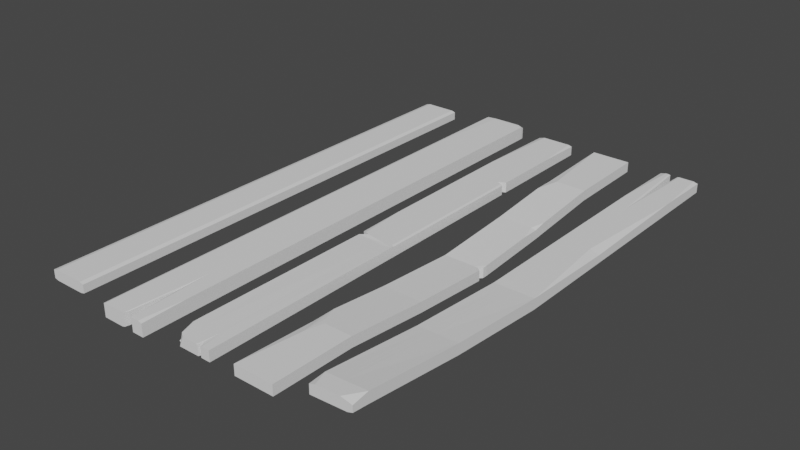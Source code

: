 # Source: Low_Poly_Wooden_Boards.blend  (saved by Blender 2.80.75; exported with 4.5.12 LTS)
import bpy
from mathutils import Matrix  # noqa: F401  (used for matrix-valued properties, if any)

bpy.ops.wm.read_factory_settings(use_empty=True)
scene = bpy.context.scene
scene.name = 'Scene'

# ---- collections
col_collection = bpy.data.collections.new('Collection'); scene.collection.children.link(col_collection)

# ---- world
world_world = bpy.data.worlds.new('World'); scene.world = world_world
world_world.use_nodes = True; world_world.node_tree.nodes.clear()
_N = world_world.node_tree.nodes; _L = world_world.node_tree.links
n0 = _N.new('ShaderNodeOutputWorld'); n0.name = 'World Output'; n0.location = (300, 300)
n1 = _N.new('ShaderNodeBackground'); n1.name = 'Background'; n1.location = (10, 300)
n1.inputs[0].default_value = (0.05088, 0.05088, 0.05088, 1.0)
_L.new(n1.outputs[0], n0.inputs[0])
n0.is_active_output = True
world_world.color = (0.05088, 0.05088, 0.05088)
world_world.use_sun_shadow = False
world_world.sun_shadow_jitter_overblur = 0.0

# ---- meshes
me_cube_005 = bpy.data.meshes.new('Cube.005')
me_cube_005.from_pydata([(-1.0, -1.0, -1.0), (1.0, -1.0, -1.0), (0.2613, -0.8065, -1.0), (1.0, -1.0, 0.8268), (1.0, -0.8268, 1.0), (-0.9253, -1.0, 1.0), (-1.0, -1.0, 0.9253), (-0.08322, -1.0, -1.0), (0.08968, -0.839, -1.0), (0.1891, -0.8828, -1.0), (0.4769, -1.0, -1.0), (0.4424, -0.9858, -1.0), (0.4553, -0.9799, -1.0), (0.4553, -0.9799, 1.0), (0.05082, -1.0, 1.0), (0.08012, -0.9727, 1.0), (0.09696, -0.9801, -0.866), (0.05082, -1.0, -0.866), (0.8399, -0.987, 1.0), (0.8399, -1.0, 0.987), (0.4769, -1.0, 0.987), (0.4629, -0.987, 1.0), (0.4648, -0.995, 1.0), (0.2613, -0.8065, 0.9003), (0.2613, -0.6663, 1.0), (0.4553, -0.9799, 1.0), (0.4424, -0.9858, 0.9003), (0.4648, -0.995, 1.0), (0.09696, -0.9801, 0.9355), (0.08012, -0.9727, 1.0), (0.05087, -1.0, 1.0), (0.2386, -0.7368, 1.0), (0.2371, -0.8321, 0.9355), (-0.9253, -1.0, 1.0), (-1.0, -1.0, 0.9253), (-0.8973, 0.6466, 1.0), (-0.987, 1.0, -0.987), (-1.0, 0.987, -1.0), (0.987, 1.0, -0.987), (1.0, 0.987, -1.0), (1.0, 0.987, 1.0), (0.2613, 1.0, -0.987), (0.2613, 0.987, -1.0), (0.2613, 0.987, 1.0), (0.2613, 1.0, 0.987), (0.2212, 1.0, -0.987), (0.2203, 0.987, -1.0), (0.2212, 1.0, 0.987), (0.2203, 0.987, 1.0), (0.3137, 1.0, 0.987), (0.3146, 0.987, 1.0), (0.3137, 1.0, -0.987), (0.3146, 0.987, -1.0), (-0.987, 1.0, 0.8859), (-1.0, 0.987, 0.8915), (-0.5363, 1.0, 0.987), (-0.551, 0.987, 1.0), (-0.9934, 1.0, 0.8795), (-0.9962, 0.987, 0.8953), (0.987, 1.0, 0.7263), (0.7263, 1.0, 0.987), (1.0, 0.987, 1.0)], [], [(7, 17, 14, 5, 6, 0), (46, 42, 2, 9, 8), (5, 33, 34, 6), (42, 52, 12, 11, 2), (16, 17, 7, 8, 9), (50, 43, 24, 25, 13), (43, 48, 15, 29, 31, 24), (39, 40, 4, 3, 1), (52, 39, 1, 10, 12), (48, 56, 35, 33, 5, 14, 15), (1, 3, 19, 20, 10), (11, 26, 23, 2), (10, 11, 12), (27, 26, 11, 10, 20, 22), (40, 50, 13, 21, 18, 4), (2, 23, 32, 28, 16, 9), (14, 30, 29, 15), (25, 27, 22, 21, 13), (20, 21, 22), (18, 21, 20, 19), (18, 19, 3, 4), (25, 26, 27), (25, 24, 23, 26), (23, 24, 31, 32), (28, 29, 30), (28, 32, 31, 29), (14, 17, 16, 28, 30), (0, 6, 34, 54, 37), (33, 35, 58, 54, 34), (56, 58, 35), (46, 37, 36, 45), (44, 49, 60, 59, 38, 51, 41, 45, 36, 53, 57, 55, 47), (50, 40, 61, 60, 49), (52, 42, 41, 51), (48, 43, 44, 47), (42, 46, 45, 41), (43, 50, 49, 44), (39, 52, 51, 38), (37, 54, 53, 36), (55, 57, 58, 56), (57, 53, 54, 58), (56, 48, 47, 55), (37, 46, 8, 7, 0), (59, 60, 61), (40, 39, 38, 59, 61)])
_uv = me_cube_005.uv_layers.new(name='UVMap')
_uv.uv.foreach_set('vector', [0.375, 0.8702, 0.3918, 0.8512, 0.625, 0.8512, 0.625, 0.9894, 0.6157, 1.0, 0.375, 1.0, 0.2777, 0.5016, 0.2827, 0.5018, 0.2827, 0.75, 0.2807, 0.75, 0.2777, 0.7299, 0.625, 0.9894, 0.625, 0.9894, 0.6157, 1.0, 0.6157, 1.0, 0.2827, 0.5018, 0.2892, 0.5016, 0.2892, 0.7475, 0.2887, 0.75, 0.2827, 0.75, 0.3918, 0.8468, 0.3918, 0.8473, 0.375, 0.8473, 0.375, 0.845, 0.375, 0.8443, 0.7108, 0.5016, 0.7173, 0.5018, 0.7173, 0.7306, 0.7108, 0.7475, 0.7108, 0.7475, 0.7173, 0.5018, 0.7223, 0.5016, 0.7223, 0.7466, 0.7223, 0.7466, 0.718, 0.737, 0.7173, 0.7306, 0.375, 0.5016, 0.625, 0.5016, 0.625, 0.7284, 0.6034, 0.75, 0.375, 0.75, 0.2892, 0.5016, 0.375, 0.5016, 0.375, 0.75, 0.2924, 0.75, 0.2892, 0.7475, 0.7223, 0.5016, 0.8189, 0.5016, 0.8619, 0.5442, 0.8644, 0.75, 0.8644, 0.75, 0.7262, 0.75, 0.7223, 0.7466, 0.375, 0.75, 0.6034, 0.75, 0.6234, 0.7753, 0.6234, 0.8326, 0.375, 0.8326, 0.375, 0.8363, 0.6125, 0.8363, 0.6125, 0.8423, 0.375, 0.8423, 0.2924, 0.75, 0.2892, 0.7481, 0.2892, 0.7475, 0.625, 0.8339, 0.6125, 0.8363, 0.375, 0.8363, 0.375, 0.8326, 0.6234, 0.8326, 0.625, 0.8339, 0.625, 0.5016, 0.7108, 0.5016, 0.7108, 0.7475, 0.7097, 0.7484, 0.6503, 0.7484, 0.625, 0.7284, 0.375, 0.8423, 0.6125, 0.8423, 0.6169, 0.843, 0.6169, 0.8468, 0.3918, 0.8468, 0.375, 0.8443, 0.7262, 0.75, 0.7262, 0.75, 0.7223, 0.7466, 0.7223, 0.7466, 0.7108, 0.7475, 0.711, 0.75, 0.711, 0.75, 0.7108, 0.7484, 0.7108, 0.7475, 0.6234, 0.8326, 0.625, 0.8344, 0.625, 0.8339, 0.6503, 0.7484, 0.7097, 0.7484, 0.7076, 0.75, 0.6523, 0.75, 0.6503, 0.7484, 0.6503, 0.75, 0.625, 0.75, 0.625, 0.7284, 0.7108, 0.7475, 0.7113, 0.75, 0.711, 0.75, 0.7108, 0.7475, 0.7173, 0.7306, 0.7173, 0.75, 0.7113, 0.75, 0.6125, 0.8423, 0.625, 0.8423, 0.625, 0.8423, 0.6169, 0.8423, 0.6169, 0.8468, 0.625, 0.8468, 0.625, 0.8468, 0.6169, 0.8468, 0.6169, 0.843, 0.625, 0.8442, 0.625, 0.8468, 0.625, 0.8512, 0.3918, 0.8512, 0.3918, 0.8468, 0.6169, 0.8468, 0.625, 0.8512, 0.375, 0.0, 0.6157, 0.0, 0.6157, 0.0, 0.6114, 0.2484, 0.375, 0.2484, 0.8644, 0.75, 0.8619, 0.5442, 0.8745, 0.5016, 0.875, 0.5016, 0.875, 0.7407, 0.8189, 0.5016, 0.8614, 0.5018, 0.8619, 0.5442, 0.2777, 0.5016, 0.125, 0.5016, 0.1266, 0.5, 0.2777, 0.5, 0.6234, 0.4077, 0.6234, 0.4142, 0.6234, 0.4658, 0.5908, 0.4984, 0.3766, 0.4984, 0.3766, 0.4142, 0.3766, 0.4077, 0.3766, 0.4027, 0.3766, 0.2516, 0.6107, 0.2516, 0.6099, 0.2508, 0.6234, 0.308, 0.6234, 0.4026, 0.7108, 0.5016, 0.625, 0.5016, 0.625, 0.5016, 0.6592, 0.5, 0.7108, 0.5, 0.2892, 0.5016, 0.2827, 0.5018, 0.2827, 0.5, 0.2892, 0.5, 0.7223, 0.5016, 0.7173, 0.5018, 0.7173, 0.5, 0.7223, 0.5, 0.2827, 0.5018, 0.2777, 0.5016, 0.2777, 0.5, 0.2827, 0.5, 0.7173, 0.5018, 0.7108, 0.5016, 0.7108, 0.5, 0.7173, 0.5, 0.375, 0.5016, 0.2892, 0.5016, 0.2892, 0.5, 0.3734, 0.5, 0.375, 0.2484, 0.6114, 0.2484, 0.6107, 0.2516, 0.3766, 0.2516, 0.6234, 0.308, 0.6099, 0.2508, 0.6115, 0.2506, 0.6246, 0.3062, 0.6099, 0.2508, 0.6107, 0.2516, 0.6114, 0.25, 0.6114, 0.25, 0.8189, 0.5016, 0.7223, 0.5016, 0.7223, 0.5, 0.817, 0.5, 0.125, 0.5016, 0.2777, 0.5016, 0.2777, 0.7299, 0.2548, 0.75, 0.125, 0.75, 0.5908, 0.4984, 0.6234, 0.4984, 0.625, 0.5016, 0.625, 0.5016, 0.375, 0.5016, 0.3766, 0.4984, 0.5908, 0.4984, 0.625, 0.5016])
me_cube_005.use_remesh_preserve_volume = False
me_cube_005.use_remesh_preserve_attributes = False
me_cube_005.use_mirror_vertex_groups = False
me_cube_005.update()
me_cube_007 = bpy.data.meshes.new('Cube.007')
me_cube_007.from_pydata([(-0.7361, -0.9845, -1.0), (-1.0, 1.0, -1.0), (1.0, -1.0, -1.0), (1.0, -1.0, 1.0), (1.0, 1.0, -1.0), (-0.5852, -0.1424, -1.0), (-0.5852, -0.1424, 1.0), (1.0, -0.1657, -1.0), (1.0, -0.1657, 1.0), (1.0, -0.1543, -1.0), (-1.0, -0.1302, -1.0), (1.0, -0.179, 1.0), (-0.9803, -0.1574, 0.7976), (1.0, -0.179, -1.0), (-1.0, 0.5197, 1.0), (0.6253, 0.5095, -1.0), (-1.0, 0.5197, -1.0), (0.6253, 0.5095, 1.0), (-1.0, 0.5344, 1.0), (1.0, 0.5245, -1.0), (-1.0, 0.5344, -1.0), (1.0, 0.5245, 1.0), (-1.0, 0.5077, -1.0), (-1.0, 0.5077, 1.0), (1.0, 0.4972, -1.0), (-0.6905, 1.0, -1.0), (-0.6905, 1.0, 1.0), (-0.6905, -1.0, -1.0), (-0.3399, -0.146, 1.0), (-0.3399, -0.146, -1.0), (-0.6905, -0.1339, -1.0), (-0.6905, -0.1339, 1.0), (-0.6739, -0.1607, 0.8289), (-0.6739, -0.1607, -1.171), (-0.7485, 0.5181, 1.0), (-0.7485, 0.5181, -1.0), (-0.6905, 0.5328, -1.0), (-0.6905, 0.5328, 1.0), (-0.6905, 0.506, 1.0), (-0.6905, 0.506, -1.0), (-0.9996, -0.981, -1.005), (1.0, -0.9815, 1.0), (1.0, -0.9815, -1.0), (-0.475, -0.9214, 0.9961), (-0.6901, -0.9811, -1.004), (0.3539, 1.0, 1.0), (0.3539, -1.0, -1.0), (0.4879, -0.1582, 1.0), (0.3539, -0.1465, 1.0), (0.3603, -0.172, 0.9346), (0.1002, 0.5128, 1.0), (0.3539, 0.5277, 1.0), (0.3539, 0.5006, 1.0), (0.3539, 1.0, -1.0), (0.4879, -0.1582, -1.0), (0.3539, -0.1465, -1.0), (0.3603, -0.172, -1.065), (0.1002, 0.5128, -1.0), (0.3539, 0.5277, -1.0), (0.3539, 0.5006, -1.0), (0.354, -0.9814, 0.9985), (0.354, -0.9814, -1.001), (0.4249, 1.0, 1.0), (0.4249, -0.9769, -1.0), (0.5442, -0.159, 1.0), (0.4249, -0.1473, 1.0), (0.4306, -0.1728, 0.9418), (0.1579, 0.5124, 1.0), (0.4249, 0.5273, 1.0), (0.4249, 0.5002, 1.0), (0.425, -0.8499, 0.9987), (0.4249, 1.0, -1.0), (0.5442, -0.159, -1.0), (0.4249, -0.1473, -1.0), (0.4306, -0.1728, -1.058), (0.1579, 0.5124, -1.0), (0.4249, 0.5273, -1.0), (0.4249, 0.5002, -1.0), (0.425, -0.9814, -1.001), (0.5302, 1.0, 1.0), (0.5302, -1.0, -1.0), (0.6277, -0.1602, 1.0), (0.5302, -0.1486, 1.0), (0.5348, -0.1739, 0.9524), (0.2435, 0.5119, 1.0), (0.5302, 0.5268, 1.0), (0.5302, 0.4996, 1.0), (0.5303, -0.8499, 0.9989), (0.5302, 1.0, -1.0), (0.6277, -0.1602, -1.0), (0.5302, -0.1486, -1.0), (0.5348, -0.1739, -1.048), (0.2435, 0.5119, -1.0), (0.5302, 0.5268, -1.0), (0.5302, 0.4996, -1.0), (0.5303, -0.9814, -1.001), (-0.8066, -0.1325, 1.0), (-1.0, 0.06325, 1.0), (-1.0, -0.1302, 0.8066), (-0.8067, -0.1359, 1.0), (-0.8428, -0.1589, -1.188), (-0.9835, -0.2918, -1.17), (-0.9803, -0.1574, -1.064), (-0.8574, -0.1527, -1.139), (1.0, 0.4972, 0.8705), (0.8705, 0.5014, 1.0), (0.8705, 0.4978, 1.0), (-0.6906, 1.0, 1.0), (-1.0, 1.0, 0.6591), (-1.0, 0.6591, 1.0), (1.0, 0.8003, 1.0), (1.0, 1.0, 0.8003), (0.8003, 1.0, 1.0), (1.0, -0.1543, 0.8814), (0.8814, -0.1528, 1.0), (1.0, -0.1657, 1.0), (0.8814, 0.4868, 1.0), (1.0, 0.4862, 0.8814), (0.3539, -1.0, 0.9396), (0.354, -0.9814, 0.9985), (0.2935, -1.0, 1.0), (0.4249, -0.9769, 0.9396), (0.425, -0.9143, 0.9994), (0.5303, -0.9374, 0.9996), (0.5302, -1.0, 0.9396), (0.5906, -1.0, 1.0), (-0.7332, -0.9652, 0.9981), (-0.7361, -0.9845, 0.9805), (-0.4753, -0.9805, 0.999), (-0.4775, -1.0, 0.9805), (-0.4559, -1.0, 1.0), (-0.9996, -0.9219, 0.976), (-0.9161, -0.9214, 0.9956), (-0.9991, -0.9025, 0.9906)], [], [(1, 108, 107, 26, 25), (4, 111, 110, 21, 19), (42, 41, 3, 2), (43, 132, 126, 128), (95, 42, 2, 80), (60, 43, 128, 130, 120, 119), (90, 9, 7, 89), (24, 104, 117, 113, 9), (101, 100, 33, 44, 40), (17, 84, 86, 106, 105), (94, 24, 9, 90), (31, 96, 99, 6, 28), (10, 98, 97, 23, 22), (28, 6, 12, 32), (89, 7, 13, 91), (7, 8, 11, 13), (37, 18, 14, 34), (93, 19, 15, 92), (19, 21, 17, 15), (22, 23, 14, 16), (88, 4, 19, 93), (20, 18, 109, 108, 1), (16, 14, 18, 20), (38, 23, 97, 96, 31), (34, 14, 23, 38), (92, 15, 24, 94), (104, 105, 106, 116, 117), (16, 35, 39, 22), (50, 34, 38, 52), (45, 26, 37, 51), (1, 25, 36, 20), (20, 36, 35, 16), (51, 37, 34, 50), (103, 102, 12, 6, 5), (47, 28, 32, 49), (52, 38, 31, 48), (22, 39, 30, 10), (10, 30, 29, 5), (48, 31, 28, 47), (80, 124, 121, 63), (40, 44, 27, 0), (70, 60, 119, 122), (49, 32, 43, 60), (27, 129, 127, 0), (40, 131, 133, 12, 102, 101), (91, 13, 42, 95), (13, 11, 41, 42), (33, 56, 61, 44), (66, 49, 60, 70), (46, 118, 120, 130, 129, 27), (63, 121, 118, 46), (65, 48, 47, 64), (69, 52, 48, 65), (64, 47, 49, 66), (68, 51, 50, 67), (62, 45, 51, 68), (67, 50, 52, 69), (35, 57, 59, 39), (25, 53, 58, 36), (36, 58, 57, 35), (29, 54, 56, 33), (39, 59, 55, 30), (30, 55, 54, 29), (44, 61, 46, 27), (25, 26, 45, 53), (84, 67, 69, 86), (79, 62, 68, 85), (85, 68, 67, 84), (81, 64, 66, 83), (86, 69, 65, 82), (82, 65, 64, 81), (41, 87, 123, 125, 3), (87, 70, 122, 123), (83, 66, 70, 87), (56, 74, 78, 61), (57, 75, 77, 59), (53, 71, 76, 58), (58, 76, 75, 57), (54, 72, 74, 56), (59, 77, 73, 55), (55, 73, 72, 54), (61, 78, 63, 46), (53, 45, 62, 71), (11, 83, 87, 41), (2, 3, 125, 124, 80), (116, 106, 86, 82, 114), (15, 17, 105, 104, 24), (8, 81, 83, 11), (21, 85, 84, 17), (88, 79, 112, 111, 4), (74, 91, 95, 78), (75, 92, 94, 77), (71, 88, 93, 76), (76, 93, 92, 75), (72, 89, 91, 74), (77, 94, 90, 73), (73, 90, 89, 72), (78, 95, 80, 63), (71, 62, 79, 88), (96, 97, 98, 99), (5, 6, 99, 98, 10), (100, 101, 102, 103), (5, 29, 33, 100, 103), (9, 113, 115, 8, 7), (107, 108, 109), (26, 107, 109, 18, 37), (110, 111, 112), (110, 112, 79, 85, 21), (113, 114, 115), (113, 117, 116, 114), (115, 114, 82, 81, 8), (118, 119, 120), (123, 124, 125), (122, 119, 118, 121), (123, 122, 121, 124), (32, 12, 133, 132, 43), (128, 129, 130), (131, 132, 133), (128, 126, 127, 129), (126, 132, 131, 127), (0, 127, 131, 40)])
_uv = me_cube_007.uv_layers.new(name='UVMap')
_uv.uv.foreach_set('vector', [0.375, 0.25, 0.5824, 0.25, 0.625, 0.2887, 0.625, 0.2887, 0.375, 0.2887, 0.375, 0.5, 0.6, 0.5, 0.625, 0.525, 0.625, 0.5594, 0.375, 0.5594, 0.375, 0.7477, 0.625, 0.7477, 0.625, 0.75, 0.375, 0.75, 0.8363, 0.7477, 0.8688, 0.7477, 0.8682, 0.7493, 0.8363, 0.7494, 0.3163, 0.7477, 0.375, 0.7477, 0.375, 0.75, 0.3163, 0.75, 0.7058, 0.7477, 0.8363, 0.7477, 0.8363, 0.7494, 0.8332, 0.75, 0.7133, 0.75, 0.7058, 0.7477, 0.3163, 0.6443, 0.375, 0.6443, 0.375, 0.6457, 0.3163, 0.6457, 0.375, 0.5629, 0.6088, 0.5629, 0.6102, 0.5642, 0.6102, 0.6443, 0.375, 0.6443, 0.125, 0.6637, 0.1424, 0.6474, 0.1637, 0.6474, 0.1637, 0.7477, 0.125, 0.7477, 0.625, 0.5613, 0.6837, 0.5613, 0.6837, 0.5629, 0.6412, 0.5629, 0.625, 0.5623, 0.3163, 0.5629, 0.375, 0.5629, 0.375, 0.6443, 0.3163, 0.6443, 0.8363, 0.6443, 0.8508, 0.6443, 0.875, 0.645, 0.875, 0.6457, 0.8363, 0.6457, 0.375, 0.1057, 0.6008, 0.1057, 0.625, 0.1304, 0.625, 0.1871, 0.375, 0.1871, 0.8363, 0.6457, 0.875, 0.6457, 0.875, 0.6474, 0.8363, 0.6474, 0.3163, 0.6457, 0.375, 0.6457, 0.375, 0.6474, 0.3163, 0.6474, 0.375, 0.6457, 0.625, 0.6457, 0.625, 0.6474, 0.375, 0.6474, 0.8363, 0.5594, 0.875, 0.5594, 0.875, 0.5613, 0.8363, 0.5613, 0.3163, 0.5594, 0.375, 0.5594, 0.375, 0.5613, 0.3163, 0.5613, 0.375, 0.5594, 0.625, 0.5594, 0.625, 0.5613, 0.375, 0.5613, 0.375, 0.1871, 0.625, 0.1871, 0.625, 0.1887, 0.375, 0.1887, 0.3163, 0.5, 0.375, 0.5, 0.375, 0.5594, 0.3163, 0.5594, 0.375, 0.1906, 0.625, 0.1906, 0.625, 0.2065, 0.5824, 0.25, 0.375, 0.25, 0.375, 0.1887, 0.625, 0.1887, 0.625, 0.1906, 0.375, 0.1906, 0.8363, 0.5629, 0.875, 0.5629, 0.875, 0.6196, 0.8508, 0.6443, 0.8363, 0.6443, 0.8363, 0.5613, 0.875, 0.5613, 0.875, 0.5629, 0.8363, 0.5629, 0.3163, 0.5613, 0.375, 0.5613, 0.375, 0.5629, 0.3163, 0.5629, 0.6088, 0.5629, 0.625, 0.5623, 0.6412, 0.5629, 0.6398, 0.5642, 0.6102, 0.5642, 0.125, 0.5613, 0.1637, 0.5613, 0.1637, 0.5629, 0.125, 0.5629, 0.7058, 0.5613, 0.8363, 0.5613, 0.8363, 0.5629, 0.7058, 0.5629, 0.7058, 0.5, 0.8363, 0.5, 0.8363, 0.5594, 0.7058, 0.5594, 0.125, 0.5, 0.1637, 0.5, 0.1637, 0.5594, 0.125, 0.5594, 0.125, 0.5594, 0.1637, 0.5594, 0.1637, 0.5613, 0.125, 0.5613, 0.7058, 0.5594, 0.8363, 0.5594, 0.8363, 0.5613, 0.7058, 0.5613, 0.375, 0.1031, 0.3923, 0.1026, 0.625, 0.1026, 0.625, 0.1043, 0.375, 0.1043, 0.7058, 0.6457, 0.8363, 0.6457, 0.8363, 0.6474, 0.7058, 0.6474, 0.7058, 0.5629, 0.8363, 0.5629, 0.8363, 0.6443, 0.7058, 0.6443, 0.125, 0.5629, 0.1637, 0.5629, 0.1637, 0.6443, 0.125, 0.6443, 0.125, 0.6443, 0.1637, 0.6443, 0.1637, 0.6457, 0.125, 0.6457, 0.7058, 0.6443, 0.8363, 0.6443, 0.8363, 0.6457, 0.7058, 0.6457, 0.375, 0.8087, 0.6175, 0.8087, 0.6175, 0.8219, 0.375, 0.8219, 0.125, 0.7477, 0.1637, 0.7477, 0.1637, 0.75, 0.125, 0.75, 0.6969, 0.7477, 0.7058, 0.7477, 0.7058, 0.7477, 0.6969, 0.7489, 0.7058, 0.6474, 0.8363, 0.6474, 0.8363, 0.7477, 0.7058, 0.7477, 0.375, 0.9613, 0.6226, 0.9613, 0.6226, 1.0, 0.375, 1.0, 0.375, 0.00231, 0.6226, 0.00231, 0.625, 0.004786, 0.625, 0.1026, 0.3923, 0.1026, 0.375, 0.08626, 0.3163, 0.6474, 0.375, 0.6474, 0.375, 0.7477, 0.3163, 0.7477, 0.375, 0.6474, 0.625, 0.6474, 0.625, 0.7477, 0.375, 0.7477, 0.1637, 0.6474, 0.2942, 0.6474, 0.2942, 0.7477, 0.1637, 0.7477, 0.6969, 0.6474, 0.7058, 0.6474, 0.7058, 0.7477, 0.6969, 0.7477, 0.375, 0.8308, 0.6175, 0.8308, 0.625, 0.8383, 0.625, 0.9582, 0.6226, 0.9613, 0.375, 0.9613, 0.375, 0.8219, 0.6175, 0.8219, 0.6175, 0.8308, 0.375, 0.8308, 0.6969, 0.6443, 0.7058, 0.6443, 0.7058, 0.6457, 0.6969, 0.6457, 0.6969, 0.5629, 0.7058, 0.5629, 0.7058, 0.6443, 0.6969, 0.6443, 0.6969, 0.6457, 0.7058, 0.6457, 0.7058, 0.6474, 0.6969, 0.6474, 0.6969, 0.5594, 0.7058, 0.5594, 0.7058, 0.5613, 0.6969, 0.5613, 0.6969, 0.5, 0.7058, 0.5, 0.7058, 0.5594, 0.6969, 0.5594, 0.6969, 0.5613, 0.7058, 0.5613, 0.7058, 0.5629, 0.6969, 0.5629, 0.1637, 0.5613, 0.2942, 0.5613, 0.2942, 0.5629, 0.1637, 0.5629, 0.1637, 0.5, 0.2942, 0.5, 0.2942, 0.5594, 0.1637, 0.5594, 0.1637, 0.5594, 0.2942, 0.5594, 0.2942, 0.5613, 0.1637, 0.5613, 0.1637, 0.6457, 0.2942, 0.6457, 0.2942, 0.6474, 0.1637, 0.6474, 0.1637, 0.5629, 0.2942, 0.5629, 0.2942, 0.6443, 0.1637, 0.6443, 0.1637, 0.6443, 0.2942, 0.6443, 0.2942, 0.6457, 0.1637, 0.6457, 0.1637, 0.7477, 0.2942, 0.7477, 0.2942, 0.75, 0.1637, 0.75, 0.375, 0.2887, 0.625, 0.2887, 0.625, 0.4192, 0.375, 0.4192, 0.6837, 0.5613, 0.6969, 0.5613, 0.6969, 0.5629, 0.6837, 0.5629, 0.6837, 0.5, 0.6969, 0.5, 0.6969, 0.5594, 0.6837, 0.5594, 0.6837, 0.5594, 0.6969, 0.5594, 0.6969, 0.5613, 0.6837, 0.5613, 0.6837, 0.6457, 0.6969, 0.6457, 0.6969, 0.6474, 0.6837, 0.6474, 0.6837, 0.5629, 0.6969, 0.5629, 0.6969, 0.6443, 0.6837, 0.6443, 0.6837, 0.6443, 0.6969, 0.6443, 0.6969, 0.6457, 0.6837, 0.6457, 0.625, 0.7477, 0.6837, 0.7477, 0.6837, 0.749, 0.6762, 0.75, 0.625, 0.75, 0.6837, 0.7477, 0.6969, 0.7477, 0.6969, 0.7489, 0.6837, 0.749, 0.6837, 0.6474, 0.6969, 0.6474, 0.6969, 0.7477, 0.6837, 0.7477, 0.2942, 0.6474, 0.3031, 0.6474, 0.3031, 0.7477, 0.2942, 0.7477, 0.2942, 0.5613, 0.3031, 0.5613, 0.3031, 0.5629, 0.2942, 0.5629, 0.2942, 0.5, 0.3031, 0.5, 0.3031, 0.5594, 0.2942, 0.5594, 0.2942, 0.5594, 0.3031, 0.5594, 0.3031, 0.5613, 0.2942, 0.5613, 0.2942, 0.6457, 0.3031, 0.6457, 0.3031, 0.6474, 0.2942, 0.6474, 0.2942, 0.5629, 0.3031, 0.5629, 0.3031, 0.6443, 0.2942, 0.6443, 0.2942, 0.6443, 0.3031, 0.6443, 0.3031, 0.6457, 0.2942, 0.6457, 0.2942, 0.7477, 0.3031, 0.7477, 0.3031, 0.75, 0.2942, 0.75, 0.375, 0.4192, 0.625, 0.4192, 0.625, 0.4281, 0.375, 0.4281, 0.625, 0.6474, 0.6837, 0.6474, 0.6837, 0.7477, 0.625, 0.7477, 0.375, 0.75, 0.625, 0.75, 0.625, 0.8012, 0.6175, 0.8087, 0.375, 0.8087, 0.6398, 0.5642, 0.6412, 0.5629, 0.6837, 0.5629, 0.6837, 0.6443, 0.6398, 0.6443, 0.375, 0.5613, 0.625, 0.5613, 0.625, 0.5623, 0.6088, 0.5629, 0.375, 0.5629, 0.625, 0.6457, 0.6837, 0.6457, 0.6837, 0.6474, 0.625, 0.6474, 0.625, 0.5594, 0.6837, 0.5594, 0.6837, 0.5613, 0.625, 0.5613, 0.375, 0.4413, 0.625, 0.4413, 0.625, 0.475, 0.6, 0.5, 0.375, 0.5, 0.3031, 0.6474, 0.3163, 0.6474, 0.3163, 0.7477, 0.3031, 0.7477, 0.3031, 0.5613, 0.3163, 0.5613, 0.3163, 0.5629, 0.3031, 0.5629, 0.3031, 0.5, 0.3163, 0.5, 0.3163, 0.5594, 0.3031, 0.5594, 0.3031, 0.5594, 0.3163, 0.5594, 0.3163, 0.5613, 0.3031, 0.5613, 0.3031, 0.6457, 0.3163, 0.6457, 0.3163, 0.6474, 0.3031, 0.6474, 0.3031, 0.5629, 0.3163, 0.5629, 0.3163, 0.6443, 0.3031, 0.6443, 0.3031, 0.6443, 0.3163, 0.6443, 0.3163, 0.6457, 0.3031, 0.6457, 0.3031, 0.7477, 0.3163, 0.7477, 0.3163, 0.75, 0.3031, 0.75, 0.375, 0.4281, 0.625, 0.4281, 0.625, 0.4413, 0.375, 0.4413, 0.8508, 0.6443, 0.875, 0.6443, 0.875, 0.6443, 0.875, 0.645, 0.375, 0.1043, 0.625, 0.1043, 0.625, 0.105, 0.6008, 0.1057, 0.375, 0.1057, 0.1424, 0.6474, 0.125, 0.6473, 0.125, 0.6471, 0.125, 0.6469, 0.125, 0.6457, 0.1637, 0.6457, 0.1637, 0.6474, 0.1424, 0.6474, 0.125, 0.6469, 0.375, 0.6443, 0.6102, 0.6443, 0.625, 0.6457, 0.625, 0.6457, 0.375, 0.6457, 0.8363, 0.5, 0.875, 0.5, 0.875, 0.5435, 0.8363, 0.5, 0.8363, 0.5, 0.875, 0.5435, 0.875, 0.5594, 0.8363, 0.5594, 0.625, 0.525, 0.625, 0.5, 0.65, 0.5, 0.625, 0.525, 0.65, 0.5, 0.6837, 0.5, 0.6837, 0.5594, 0.625, 0.5594, 0.6102, 0.6443, 0.625, 0.6441, 0.625, 0.6457, 0.6102, 0.6443, 0.6102, 0.5642, 0.6398, 0.5642, 0.6398, 0.6443, 0.625, 0.6457, 0.6398, 0.6443, 0.6837, 0.6443, 0.6837, 0.6457, 0.625, 0.6457, 0.6175, 0.8308, 0.625, 0.8301, 0.625, 0.8308, 0.6837, 0.749, 0.6837, 0.75, 0.6762, 0.75, 0.6969, 0.7489, 0.7058, 0.7477, 0.7058, 0.75, 0.6969, 0.75, 0.6837, 0.749, 0.6969, 0.7489, 0.6969, 0.75, 0.6837, 0.75, 0.8363, 0.6474, 0.875, 0.6474, 0.875, 0.7452, 0.8688, 0.7477, 0.8363, 0.7477, 0.8363, 0.7494, 0.8366, 0.75, 0.8363, 0.75, 0.6226, 0.00231, 0.625, 0.001618, 0.6245, 0.00231, 0.8363, 0.7494, 0.8682, 0.7493, 0.875, 0.75, 0.8366, 0.75, 0.8682, 0.7493, 0.8688, 0.7477, 0.875, 0.7477, 0.875, 0.75, 0.375, 0.0, 0.6226, 0.0, 0.6226, 0.00231, 0.375, 0.00231])
me_cube_007.use_remesh_preserve_volume = False
me_cube_007.use_remesh_preserve_attributes = False
me_cube_007.use_mirror_vertex_groups = False
me_cube_007.update()
me_cube_009 = bpy.data.meshes.new('Cube.009')
me_cube_009.from_pydata([(-1.0, -1.0, -1.0), (-1.0, -1.0, 1.0), (-1.0, 1.0, -1.0), (-1.0, 1.0, 1.0), (1.0, -1.0, -1.0), (1.0, -1.0, 1.0), (1.0, 1.0, -1.0), (1.0, 1.0, 1.0), (-1.0, 0.6667, -1.226), (-1.0, 0.3333, -2.845), (-1.0, -2.98e-08, -3.946), (-1.0, -0.3333, -2.845), (-1.0, -0.6667, -1.226), (-1.0, -0.3333, -0.8448), (-1.0, 2.98e-08, -1.946), (-1.0, 0.3333, -0.8448), (1.0, -0.6667, -1.226), (1.0, -0.3333, -2.845), (0.8275, 2.98e-08, -3.946), (1.0, 0.3333, -2.845), (1.0, 0.6667, -1.226), (1.0, 0.6667, 0.7738), (1.0, -0.3333, -0.8448), (1.0, -0.6667, 0.7738), (-1.0, 0.01363, -3.901), (-1.0, 0.01363, -1.901), (-1.0, -0.01275, -3.904), (-1.0, -0.01275, -1.904), (1.0, -0.01275, -3.904), (0.6178, 0.000118, -1.946), (0.8275, -2.814e-08, -2.002), (0.7944, 0.01363, -1.901), (1.0, 0.02931, -1.849), (1.0, -0.01275, -1.96), (0.7812, -0.01275, -1.904), (1.0, -0.02843, -1.852), (1.0, 0.02997, -3.847), (0.9837, 0.01235, -3.905), (0.9837, 0.01363, -3.901), (0.9837, 0.01235, -1.961), (1.0, 0.02931, -1.849), (0.9842, 0.01363, -1.953), (1.0, 0.3834, -0.6015), (0.7516, 0.3333, -0.8448), (1.0, 0.2614, -1.083), (1.0, 0.3333, -1.093), (-1.0, 0.6667, 0.3659), (-1.0, 0.5844, 0.3743), (-0.5922, 0.6667, 0.7738), (-1.0, 1.0, 1.0), (-1.0, -1.0, 1.0), (-1.0, -0.5739, 0.3232), (-1.0, -0.6667, 0.3138), (-0.4011, -0.6667, 0.7738), (-0.6382, -0.6469, 0.6776), (-0.6445, -0.7424, 0.8252)], [], [(21, 48, 47, 15, 43, 42), (2, 3, 7, 6), (16, 23, 5, 4), (4, 5, 1, 0), (12, 16, 4, 0), (12, 52, 51, 13, 11), (9, 15, 47, 46, 8), (44, 43, 15, 25, 31, 32), (29, 14, 27, 34), (2, 6, 20, 8), (8, 20, 19, 9), (9, 19, 36, 38, 24), (26, 28, 17, 11), (11, 17, 16, 12), (6, 7, 21, 20), (19, 45, 44, 32, 40, 36), (18, 30, 33, 28), (35, 34, 27, 13, 22), (17, 22, 23, 16), (23, 53, 55, 50, 1, 5), (26, 27, 14, 10), (24, 25, 15, 9), (8, 46, 49, 3, 2), (10, 14, 25, 24), (28, 33, 35, 22, 17), (37, 39, 30, 18), (24, 38, 37, 18, 10), (11, 13, 27, 26), (31, 25, 14, 29), (10, 18, 28, 26), (33, 34, 35), (31, 41, 40, 32), (29, 34, 33, 30), (31, 29, 30, 39, 41), (36, 37, 38), (39, 40, 41), (36, 40, 39, 37), (42, 43, 44, 45), (20, 21, 42, 45, 19), (46, 47, 48, 49), (7, 3, 49, 48, 21), (22, 13, 51, 54, 53, 23), (0, 1, 50, 52, 12), (53, 54, 55), (50, 55, 54, 51, 52)])
_uv = me_cube_009.uv_layers.new(name='UVMap')
_uv.uv.foreach_set('vector', [0.625, 0.5417, 0.824, 0.5417, 0.875, 0.5519, 0.875, 0.5833, 0.6561, 0.5833, 0.625, 0.5771, 0.375, 0.25, 0.625, 0.25, 0.625, 0.5, 0.375, 0.5, 0.375, 0.7083, 0.625, 0.7083, 0.625, 0.75, 0.375, 0.75, 0.375, 0.75, 0.625, 0.75, 0.625, 1.0, 0.375, 1.0, 0.125, 0.7083, 0.375, 0.7083, 0.375, 0.75, 0.125, 0.75, 0.375, 0.04167, 0.5675, 0.04167, 0.625, 0.05326, 0.625, 0.08333, 0.375, 0.08333, 0.375, 0.1667, 0.625, 0.1667, 0.625, 0.1981, 0.574, 0.2083, 0.375, 0.2083, 0.625, 0.5923, 0.6561, 0.5833, 0.875, 0.5833, 0.875, 0.6233, 0.6507, 0.6233, 0.625, 0.6213, 0.6538, 0.625, 0.875, 0.625, 0.875, 0.6266, 0.6524, 0.6266, 0.125, 0.5, 0.375, 0.5, 0.375, 0.5417, 0.125, 0.5417, 0.125, 0.5417, 0.375, 0.5417, 0.375, 0.5833, 0.125, 0.5833, 0.125, 0.5833, 0.375, 0.5833, 0.375, 0.6213, 0.373, 0.6233, 0.125, 0.6233, 0.125, 0.6266, 0.375, 0.6266, 0.375, 0.6667, 0.125, 0.6667, 0.125, 0.6667, 0.375, 0.6667, 0.375, 0.7083, 0.125, 0.7083, 0.375, 0.5, 0.625, 0.5, 0.625, 0.5417, 0.375, 0.5417, 0.375, 0.5833, 0.5939, 0.5833, 0.625, 0.5923, 0.625, 0.6213, 0.625, 0.6213, 0.375, 0.6213, 0.375, 0.625, 0.618, 0.625, 0.618, 0.6266, 0.375, 0.6266, 0.625, 0.6286, 0.6524, 0.6266, 0.875, 0.6266, 0.875, 0.6667, 0.625, 0.6667, 0.375, 0.6667, 0.625, 0.6667, 0.625, 0.7083, 0.375, 0.7083, 0.625, 0.7083, 0.8001, 0.7083, 0.8306, 0.7178, 0.875, 0.75, 0.875, 0.75, 0.625, 0.75, 0.375, 0.1234, 0.625, 0.1234, 0.625, 0.125, 0.375, 0.125, 0.375, 0.1267, 0.625, 0.1267, 0.625, 0.1667, 0.375, 0.1667, 0.375, 0.2083, 0.574, 0.2083, 0.625, 0.25, 0.625, 0.25, 0.375, 0.25, 0.375, 0.125, 0.625, 0.125, 0.625, 0.1267, 0.375, 0.1267, 0.375, 0.6266, 0.618, 0.6266, 0.625, 0.6286, 0.625, 0.6667, 0.375, 0.6667, 0.375, 0.6235, 0.618, 0.6235, 0.618, 0.625, 0.375, 0.625, 0.125, 0.6233, 0.373, 0.6233, 0.375, 0.6235, 0.375, 0.625, 0.125, 0.625, 0.375, 0.08333, 0.625, 0.08333, 0.625, 0.1234, 0.375, 0.1234, 0.6507, 0.6233, 0.875, 0.6233, 0.875, 0.625, 0.6539, 0.625, 0.125, 0.625, 0.375, 0.625, 0.375, 0.6266, 0.125, 0.6266, 0.618, 0.6266, 0.6316, 0.6246, 0.625, 0.6286, 0.6507, 0.6233, 0.6044, 0.6251, 0.625, 0.6213, 0.625, 0.6213, 0.6538, 0.625, 0.6524, 0.6266, 0.618, 0.6266, 0.618, 0.625, 0.6507, 0.6233, 0.6539, 0.625, 0.618, 0.625, 0.618, 0.6235, 0.6205, 0.6233, 0.375, 0.6213, 0.375, 0.6235, 0.373, 0.6233, 0.618, 0.6235, 0.6223, 0.6233, 0.6205, 0.6233, 0.375, 0.6213, 0.625, 0.6213, 0.618, 0.6235, 0.375, 0.6235, 0.625, 0.5771, 0.6561, 0.5833, 0.625, 0.5923, 0.5939, 0.5833, 0.375, 0.5417, 0.625, 0.5417, 0.625, 0.5771, 0.5939, 0.5833, 0.375, 0.5833, 0.574, 0.2083, 0.5751, 0.2083, 0.625, 0.2083, 0.625, 0.25, 0.625, 0.5, 0.875, 0.5, 0.875, 0.5, 0.824, 0.5417, 0.625, 0.5417, 0.625, 0.6667, 0.875, 0.6667, 0.875, 0.6967, 0.8298, 0.7059, 0.8001, 0.7083, 0.625, 0.7083, 0.375, 0.0, 0.625, 0.0, 0.625, 5.171e-06, 0.5675, 0.04167, 0.375, 0.04167, 0.8001, 0.7083, 0.8201, 0.7102, 0.8306, 0.7178, 0.625, 5.171e-06, 0.625, 0.03221, 0.613, 0.04167, 0.5687, 0.04167, 0.5675, 0.04167])
me_cube_009.use_remesh_preserve_volume = False
me_cube_009.use_remesh_preserve_attributes = False
me_cube_009.use_mirror_vertex_groups = False
me_cube_009.update()
me_cube_010 = bpy.data.meshes.new('Cube.010')
me_cube_010.from_pydata([(-1.0, -1.0, -0.7886), (-0.7886, -1.0, -1.0), (-0.7886, -1.0, 1.0), (-1.0, -1.0, 0.7886), (-0.7886, 1.0, -1.0), (-1.0, 1.0, -0.7886), (-1.0, 1.0, 0.7886), (-0.7886, 1.0, 1.0), (0.7886, -1.0, -1.0), (1.0, -1.0, -0.7886), (1.0, -1.0, 0.7886), (0.7886, -1.0, 1.0), (1.0, 1.0, -0.7886), (0.7886, 1.0, -1.0), (0.7886, 1.0, 1.0), (1.0, 1.0, 0.7886)], [], [(8, 9, 10, 11, 2, 3, 0, 1), (12, 15, 10, 9), (14, 7, 2, 11), (0, 3, 6, 5), (4, 5, 6, 7, 14, 15, 12, 13), (4, 1, 0, 5), (2, 7, 6, 3), (8, 13, 12, 9), (14, 11, 10, 15), (4, 13, 8, 1)])
_uv = me_cube_010.uv_layers.new(name='UVMap')
_uv.uv.foreach_set('vector', [0.375, 0.7764, 0.4014, 0.75, 0.5986, 0.75, 0.625, 0.7764, 0.625, 0.9736, 0.5986, 1.0, 0.4014, 1.0, 0.375, 0.9736, 0.4014, 0.5, 0.5986, 0.5, 0.5986, 0.75, 0.4014, 0.75, 0.6514, 0.5, 0.8486, 0.5, 0.8486, 0.75, 0.6514, 0.75, 0.4014, 0.0, 0.5986, 0.0, 0.5986, 0.25, 0.4014, 0.25, 0.375, 0.2764, 0.4014, 0.25, 0.5986, 0.25, 0.625, 0.2764, 0.625, 0.4736, 0.5986, 0.5, 0.4014, 0.5, 0.375, 0.4736, 0.1514, 0.5, 0.1514, 0.75, 0.125, 0.75, 0.125, 0.5, 0.8486, 0.75, 0.8486, 0.5, 0.875, 0.5, 0.875, 0.75, 0.3486, 0.75, 0.3486, 0.5, 0.4014, 0.5, 0.4014, 0.75, 0.6514, 0.5, 0.6514, 0.75, 0.5986, 0.75, 0.5986, 0.5, 0.1514, 0.5, 0.3486, 0.5, 0.3486, 0.75, 0.1514, 0.75])
me_cube_010.use_remesh_preserve_volume = False
me_cube_010.use_remesh_preserve_attributes = False
me_cube_010.use_mirror_vertex_groups = False
me_cube_010.update()
me_cube_011 = bpy.data.meshes.new('Cube.011')
me_cube_011.from_pydata([(-1.0, -1.0, 2.569), (-1.0, 1.0, -1.0), (1.0, 1.0, -1.0), (-1.0, 0.2642, -1.0), (-1.0, -0.1358, -1.0), (-1.0, -0.5358, 0.3365), (-1.0, -0.9358, 2.508), (-1.0, -0.9358, 4.508), (-1.0, -0.5358, 2.336), (-1.0, -0.1358, 1.0), (-1.0, 0.2642, 1.0), (1.0, -0.9358, 2.902), (1.0, -0.5358, 0.5257), (1.0, -0.1358, -1.0), (1.0, 0.2642, -1.0), (1.0, -0.1358, 1.0), (1.0, -0.5358, 2.526), (1.0, -0.9358, 4.902), (-0.2792, 0.7449, -1.0), (-0.2792, -1.0, 2.715), (-0.2792, -1.0, 4.715), (-0.2792, 0.2642, 1.0), (-0.2792, -0.1358, 1.0), (-0.2792, -0.5358, 2.405), (-0.2792, -0.9358, 4.65), (-0.2792, 0.2642, -1.0), (-0.2792, -0.1358, -1.0), (-0.2792, -0.5358, 0.4047), (-0.2792, -0.9358, 2.65), (-0.09224, -1.0, 2.753), (-0.09224, 0.2642, 1.0), (-0.09224, -0.1358, 1.0), (-0.09224, -0.5358, 2.422), (-0.09224, -0.9358, 4.687), (-0.09224, 1.0, -1.0), (-0.09224, -1.0, 4.753), (-0.09224, 0.2642, -1.0), (-0.09224, -0.1358, -1.0), (-0.09224, -0.5358, 0.4224), (-0.09224, -0.9358, 2.687), (-0.4722, 1.0, -1.0), (-0.4722, -1.0, 4.676), (-0.4722, 0.2642, -1.0), (-0.4722, -0.1358, -1.0), (-0.4722, -0.5358, 0.3864), (-0.4722, -0.9358, 2.612), (-0.4722, -1.0, 2.676), (-0.4722, 0.2642, 1.0), (-0.4722, -0.1358, 1.0), (-0.4722, -0.5358, 2.386), (-0.4722, -0.9358, 4.612), (-0.2792, 0.605, 1.0), (-0.2792, 0.7449, 0.9164), (-0.09224, 1.0, 0.9164), (-0.09224, 0.86, 1.0), (-0.008666, 1.0, 1.0), (-0.4722, 0.8601, 1.0), (-0.4722, 1.0, 0.9164), (-0.5557, 1.0, 1.0), (-0.7221, 1.0, 1.0), (-1.0, 1.0, 0.7221), (-1.0, 0.7221, 1.0), (0.7672, 1.0, 1.0), (1.0, 0.7672, 1.0), (1.0, 1.0, 0.7672), (1.0, 0.2642, 0.5133), (1.0, 0.7509, 1.0), (0.5133, 0.2642, 1.0), (1.0, -0.1357, 1.0), (0.444, -1.0, 4.861), (1.0, -1.0, 4.407), (1.0, -0.9358, 4.902), (-1.0, -1.0, 4.274), (-0.7116, -1.0, 4.627), (-1.0, -0.9358, 4.508), (0.7528, -1.0, 2.924), (1.0, -0.9358, 2.902), (1.0, -1.0, 3.226)], [], [(1, 60, 59, 58, 57, 40), (50, 7, 74, 73, 41), (11, 17, 71, 70, 77, 76), (47, 10, 9, 48), (48, 9, 8, 49), (49, 8, 7, 50), (34, 2, 14, 36), (36, 14, 13, 37), (37, 13, 12, 38), (38, 12, 11, 39), (14, 65, 68, 15, 13), (13, 15, 16, 12), (12, 16, 17, 11), (46, 41, 73, 72, 0), (6, 7, 8, 5), (5, 8, 9, 4), (4, 9, 10, 3), (44, 27, 28, 45), (43, 26, 27, 44), (42, 25, 26, 43), (40, 18, 25, 42), (32, 23, 24, 33), (31, 22, 23, 32), (30, 21, 22, 31), (40, 57, 52, 18), (33, 24, 20, 35), (45, 28, 19, 46), (29, 35, 20, 19), (18, 52, 53, 34), (75, 77, 70, 69, 35, 29), (63, 62, 55, 54, 30, 67, 66), (2, 64, 63, 66, 65, 14), (15, 31, 32, 16), (16, 32, 33, 17), (27, 38, 39, 28), (26, 37, 38, 27), (25, 36, 37, 26), (18, 34, 36, 25), (28, 39, 29, 19), (3, 10, 61, 60, 1), (6, 45, 46, 0), (1, 40, 42, 3), (3, 42, 43, 4), (4, 43, 44, 5), (5, 44, 45, 6), (23, 49, 50, 24), (22, 48, 49, 23), (21, 47, 48, 22), (54, 51, 21, 30), (24, 50, 41, 20), (19, 20, 41, 46), (53, 54, 55), (56, 57, 58), (56, 51, 52, 57), (51, 54, 53, 52), (51, 56, 47, 21), (59, 60, 61), (56, 58, 59, 61, 10, 47), (62, 63, 64), (34, 53, 55, 62, 64, 2), (65, 66, 67, 68), (68, 67, 30, 31, 15), (69, 70, 71), (17, 33, 35, 69, 71), (72, 73, 74), (0, 72, 74, 7, 6), (75, 76, 77), (39, 11, 76, 75, 29)])
_uv = me_cube_011.uv_layers.new(name='UVMap')
_uv.uv.foreach_set('vector', [0.375, 0.25, 0.5903, 0.25, 0.625, 0.2847, 0.625, 0.3055, 0.6146, 0.316, 0.375, 0.316, 0.809, 0.742, 0.875, 0.742, 0.875, 0.742, 0.839, 0.75, 0.809, 0.75, 0.375, 0.742, 0.625, 0.742, 0.625, 0.742, 0.5541, 0.75, 0.4065, 0.75, 0.375, 0.742, 0.809, 0.592, 0.875, 0.592, 0.875, 0.642, 0.809, 0.642, 0.809, 0.642, 0.875, 0.642, 0.875, 0.692, 0.809, 0.692, 0.809, 0.692, 0.875, 0.692, 0.875, 0.742, 0.809, 0.742, 0.2385, 0.5, 0.375, 0.5, 0.375, 0.592, 0.2385, 0.592, 0.2385, 0.592, 0.375, 0.592, 0.375, 0.642, 0.2385, 0.642, 0.2385, 0.642, 0.375, 0.642, 0.375, 0.692, 0.2385, 0.692, 0.2385, 0.692, 0.375, 0.692, 0.375, 0.742, 0.2385, 0.742, 0.375, 0.592, 0.5642, 0.592, 0.625, 0.642, 0.625, 0.642, 0.375, 0.642, 0.375, 0.642, 0.625, 0.642, 0.625, 0.692, 0.375, 0.692, 0.375, 0.692, 0.625, 0.692, 0.625, 0.742, 0.375, 0.742, 0.375, 0.934, 0.625, 0.934, 0.625, 0.964, 0.5882, 1.0, 0.375, 1.0, 0.375, 0.008025, 0.625, 0.008025, 0.625, 0.05803, 0.375, 0.05803, 0.375, 0.05803, 0.625, 0.05803, 0.625, 0.108, 0.375, 0.108, 0.375, 0.108, 0.625, 0.108, 0.625, 0.158, 0.375, 0.158, 0.191, 0.692, 0.2151, 0.692, 0.2151, 0.742, 0.191, 0.742, 0.191, 0.642, 0.2151, 0.642, 0.2151, 0.692, 0.191, 0.692, 0.191, 0.592, 0.2151, 0.592, 0.2151, 0.642, 0.191, 0.642, 0.191, 0.5, 0.2151, 0.5, 0.2151, 0.592, 0.191, 0.592, 0.7615, 0.692, 0.7849, 0.692, 0.7849, 0.742, 0.7615, 0.742, 0.7615, 0.642, 0.7849, 0.642, 0.7849, 0.692, 0.7615, 0.692, 0.7615, 0.592, 0.7849, 0.592, 0.7849, 0.642, 0.7615, 0.642, 0.375, 0.316, 0.6146, 0.316, 0.6146, 0.3401, 0.375, 0.3401, 0.7615, 0.742, 0.7849, 0.742, 0.7849, 0.75, 0.7615, 0.75, 0.191, 0.742, 0.2151, 0.742, 0.2151, 0.75, 0.191, 0.75, 0.375, 0.8865, 0.625, 0.8865, 0.625, 0.9099, 0.375, 0.9099, 0.375, 0.3401, 0.6146, 0.3401, 0.6146, 0.3635, 0.375, 0.3635, 0.375, 0.7809, 0.4065, 0.75, 0.5541, 0.75, 0.625, 0.8195, 0.625, 0.8865, 0.375, 0.8865, 0.625, 0.5291, 0.6541, 0.5, 0.7511, 0.5, 0.7615, 0.5175, 0.7615, 0.592, 0.6858, 0.592, 0.625, 0.5311, 0.375, 0.5, 0.5959, 0.5, 0.625, 0.5291, 0.625, 0.5311, 0.5642, 0.592, 0.375, 0.592, 0.625, 0.642, 0.7615, 0.642, 0.7615, 0.692, 0.625, 0.692, 0.625, 0.692, 0.7615, 0.692, 0.7615, 0.742, 0.625, 0.742, 0.2151, 0.692, 0.2385, 0.692, 0.2385, 0.742, 0.2151, 0.742, 0.2151, 0.642, 0.2385, 0.642, 0.2385, 0.692, 0.2151, 0.692, 0.2151, 0.592, 0.2385, 0.592, 0.2385, 0.642, 0.2151, 0.642, 0.2151, 0.5, 0.2385, 0.5, 0.2385, 0.592, 0.2151, 0.592, 0.2151, 0.742, 0.2385, 0.742, 0.2385, 0.75, 0.2151, 0.75, 0.375, 0.158, 0.625, 0.158, 0.625, 0.2153, 0.5903, 0.25, 0.375, 0.25, 0.125, 0.742, 0.191, 0.742, 0.191, 0.75, 0.125, 0.75, 0.125, 0.5, 0.191, 0.5, 0.191, 0.592, 0.125, 0.592, 0.125, 0.592, 0.191, 0.592, 0.191, 0.642, 0.125, 0.642, 0.125, 0.642, 0.191, 0.642, 0.191, 0.692, 0.125, 0.692, 0.125, 0.692, 0.191, 0.692, 0.191, 0.742, 0.125, 0.742, 0.7849, 0.692, 0.809, 0.692, 0.809, 0.742, 0.7849, 0.742, 0.7849, 0.642, 0.809, 0.642, 0.809, 0.692, 0.7849, 0.692, 0.7849, 0.592, 0.809, 0.592, 0.809, 0.642, 0.7849, 0.642, 0.7615, 0.5175, 0.7849, 0.5268, 0.7849, 0.592, 0.7615, 0.592, 0.7849, 0.742, 0.809, 0.742, 0.809, 0.75, 0.7849, 0.75, 0.375, 0.9099, 0.625, 0.9099, 0.625, 0.934, 0.375, 0.934, 0.6146, 0.3635, 0.625, 0.3551, 0.625, 0.3635, 0.809, 0.5175, 0.809, 0.5, 0.8195, 0.5, 0.809, 0.5175, 0.7849, 0.5268, 0.7849, 0.5, 0.809, 0.5, 0.7849, 0.5268, 0.7615, 0.5175, 0.7615, 0.5, 0.7849, 0.5, 0.7849, 0.5268, 0.809, 0.5175, 0.809, 0.592, 0.7849, 0.592, 0.8403, 0.5, 0.875, 0.5, 0.875, 0.5347, 0.809, 0.5175, 0.8195, 0.5, 0.8403, 0.5, 0.875, 0.5347, 0.875, 0.592, 0.809, 0.592, 0.625, 0.4709, 0.625, 0.5, 0.5959, 0.5, 0.375, 0.3635, 0.6146, 0.3635, 0.625, 0.3739, 0.625, 0.4709, 0.5959, 0.5, 0.375, 0.5, 0.5642, 0.592, 0.625, 0.5311, 0.6858, 0.592, 0.625, 0.642, 0.625, 0.642, 0.6858, 0.592, 0.7615, 0.592, 0.7615, 0.642, 0.625, 0.642, 0.6945, 0.75, 0.625, 0.742, 0.625, 0.742, 0.625, 0.742, 0.7615, 0.742, 0.7615, 0.75, 0.6945, 0.75, 0.625, 0.742, 0.5882, 0.0, 0.625, 0.0, 0.625, 0.008021, 0.375, 0.0, 0.5882, 0.0, 0.625, 0.008021, 0.625, 0.008025, 0.375, 0.008025, 0.375, 0.7809, 0.375, 0.7518, 0.4065, 0.75, 0.2385, 0.742, 0.375, 0.742, 0.375, 0.742, 0.3441, 0.75, 0.2385, 0.75])
me_cube_011.use_remesh_preserve_volume = False
me_cube_011.use_remesh_preserve_attributes = False
me_cube_011.use_mirror_vertex_groups = False
me_cube_011.update()

# ---- objects
ob_board_cracked_at_end = bpy.data.objects.new('Board Cracked at end', me_cube_005)
ob_board_cracked_in_middle = bpy.data.objects.new('Board Cracked in Middle', me_cube_007)
ob_board_curved_in_middle = bpy.data.objects.new('Board curved in middle', me_cube_009)
ob_uncracked_board = bpy.data.objects.new('Uncracked Board', me_cube_010)
ob_board_curved_at_bottom = bpy.data.objects.new('Board curved at bottom', me_cube_011)

# ---- transforms, parenting, visibility, modifiers, constraints
ob_board_cracked_at_end.location = (0.0, 0.0, 0.0)
ob_board_cracked_at_end.scale = (0.1537, 1.715, 0.04575)
ob_board_cracked_at_end.lineart.crease_threshold = 0.0
ob_board_cracked_in_middle.location = (0.4658, 0.0, 0.0)
ob_board_cracked_in_middle.scale = (0.1317, 1.657, 0.03479)
ob_board_cracked_in_middle.lineart.crease_threshold = 0.0
ob_board_curved_in_middle.location = (0.9078, 0.0, 0.0)
ob_board_curved_in_middle.scale = (0.1317, 1.657, 0.03479)
ob_board_curved_in_middle.lineart.crease_threshold = 0.0
ob_uncracked_board.location = (-0.5494, 0.0, 0.0)
ob_uncracked_board.scale = (0.1317, 1.657, 0.03479)
ob_uncracked_board.lineart.crease_threshold = 0.0
ob_board_curved_at_bottom.location = (1.413, 0.0, 0.0)
ob_board_curved_at_bottom.scale = (0.1317, 1.657, 0.03479)
ob_board_curved_at_bottom.lineart.crease_threshold = 0.0

# ---- collection membership
col_collection.objects.link(ob_board_cracked_at_end)
col_collection.objects.link(ob_board_cracked_in_middle)
col_collection.objects.link(ob_board_curved_in_middle)
col_collection.objects.link(ob_uncracked_board)
col_collection.objects.link(ob_board_curved_at_bottom)

# ---- scene / render settings (as saved in the file)
scene.frame_start = 1; scene.frame_end = 250; scene.frame_set(84)
scene.render.engine = 'BLENDER_EEVEE_NEXT'
scene.cycles.use_denoising = False
scene.cycles.samples = 128
scene.cycles.sampling_pattern = 'TABULATED_SOBOL'
scene.cycles.use_adaptive_sampling = False
scene.cycles.use_light_tree = False
scene.view_settings.view_transform = 'Filmic'
bpy.context.view_layer.update()

# ---- added for rendering (the .blend has no active camera and no usable light): camera, sun
cam_auto = bpy.data.cameras.new('AutoCamera')
cam_auto.lens = 50.0
cam_auto.sensor_width = 36.0
cam_auto.clip_end = 1000.0
ob_auto_camera = bpy.data.objects.new('AutoCamera', cam_auto)
scene.collection.objects.link(ob_auto_camera)
ob_auto_camera.location = (4.22539, -4.55218, 3.05141)
ob_auto_camera.rotation_euler = (1.09748, -7.21219e-08, 0.694738)
scene.camera = ob_auto_camera
light_auto_sun = bpy.data.lights.new('AutoSun', 'SUN')
light_auto_sun.energy = 3.0
light_auto_sun.angle = 0.0523599
ob_auto_sun = bpy.data.objects.new('AutoSun', light_auto_sun)
scene.collection.objects.link(ob_auto_sun)
ob_auto_sun.rotation_euler = (0.872665, 0.174533, 0.523599)
bpy.context.view_layer.update()
